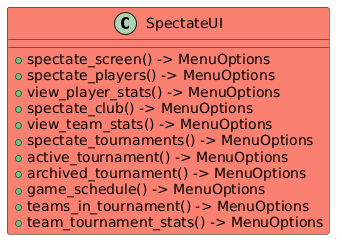

The diagram above was rendered by PlantUML. Its source (embedded in the PNG):
@startuml
class SpectateUI #Salmon{
+ spectate_screen() -> MenuOptions
+ spectate_players() -> MenuOptions
+ view_player_stats() -> MenuOptions
+ spectate_club() -> MenuOptions
+ view_team_stats() -> MenuOptions
+ spectate_tournaments() -> MenuOptions
+ active_tournament() -> MenuOptions
+ archived_tournament() -> MenuOptions
+ game_schedule() -> MenuOptions
+ teams_in_tournament() -> MenuOptions
+ team_tournament_stats() -> MenuOptions
}
@enduml